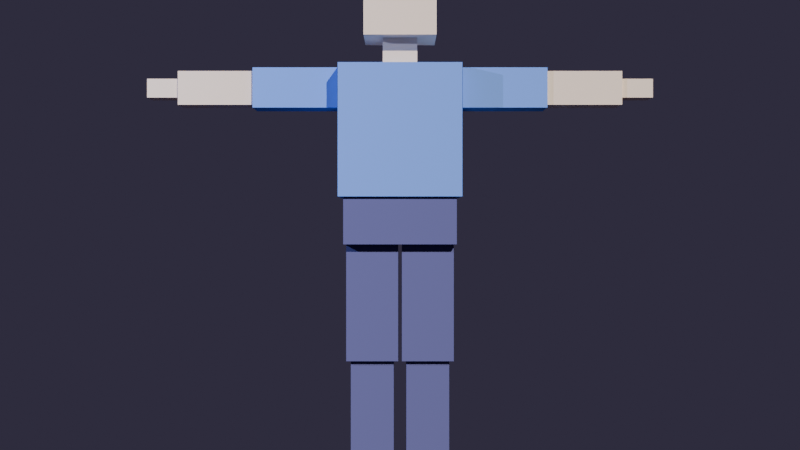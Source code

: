 # Source: character_lowpoly.blend  (saved by Blender 5.2.45; exported with 4.5.12 LTS)
import bpy
from mathutils import Matrix  # noqa: F401  (used for matrix-valued properties, if any)

bpy.ops.wm.read_factory_settings(use_empty=True)
scene = bpy.context.scene
scene.name = 'Scene'

# ---- collections
col_collection = bpy.data.collections.new('Collection'); scene.collection.children.link(col_collection)

# ---- materials (node trees are filled in below, after node groups)
mat_m_skin = bpy.data.materials.new('M_Skin')
mat_m_shirt = bpy.data.materials.new('M_Shirt')
mat_m_pants = bpy.data.materials.new('M_Pants')
mat_m_shoes = bpy.data.materials.new('M_Shoes')

# ---- material node trees
mat_m_skin.use_nodes = True; mat_m_skin.node_tree.nodes.clear()
_N = mat_m_skin.node_tree.nodes; _L = mat_m_skin.node_tree.links
n0 = _N.new('ShaderNodeBsdfPrincipled'); n0.name = 'Principled BSDF'; n0.location = (0, 0)
n0.inputs[0].default_value = (0.882, 0.718, 0.58, 1.0)
n0.inputs[2].default_value = 0.85
n0.inputs[10].default_value = 0.005
n0.inputs[13].default_value = 0.05
n1 = _N.new('ShaderNodeOutputMaterial'); n1.name = 'Material Output'; n1.location = (0, 0)
_L.new(n0.outputs[0], n1.inputs[0])
n1.is_active_output = True
mat_m_shirt.use_nodes = True; mat_m_shirt.node_tree.nodes.clear()
_N = mat_m_shirt.node_tree.nodes; _L = mat_m_shirt.node_tree.links
n0 = _N.new('ShaderNodeBsdfPrincipled'); n0.name = 'Principled BSDF'; n0.location = (0, 0)
n0.inputs[0].default_value = (0.18, 0.33, 0.82, 1.0)
n0.inputs[2].default_value = 0.85
n0.inputs[10].default_value = 0.005
n0.inputs[13].default_value = 0.05
n1 = _N.new('ShaderNodeOutputMaterial'); n1.name = 'Material Output'; n1.location = (0, 0)
_L.new(n0.outputs[0], n1.inputs[0])
n1.is_active_output = True
mat_m_pants.use_nodes = True; mat_m_pants.node_tree.nodes.clear()
_N = mat_m_pants.node_tree.nodes; _L = mat_m_pants.node_tree.links
n0 = _N.new('ShaderNodeBsdfPrincipled'); n0.name = 'Principled BSDF'; n0.location = (0, 0)
n0.inputs[0].default_value = (0.12, 0.12, 0.28, 1.0)
n0.inputs[2].default_value = 0.85
n0.inputs[10].default_value = 0.005
n0.inputs[13].default_value = 0.05
n1 = _N.new('ShaderNodeOutputMaterial'); n1.name = 'Material Output'; n1.location = (0, 0)
_L.new(n0.outputs[0], n1.inputs[0])
n1.is_active_output = True
mat_m_shoes.use_nodes = True; mat_m_shoes.node_tree.nodes.clear()
_N = mat_m_shoes.node_tree.nodes; _L = mat_m_shoes.node_tree.links
n0 = _N.new('ShaderNodeBsdfPrincipled'); n0.name = 'Principled BSDF'; n0.location = (0, 0)
n0.inputs[0].default_value = (0.082, 0.06, 0.04, 1.0)
n0.inputs[2].default_value = 0.85
n0.inputs[10].default_value = 0.005
n0.inputs[13].default_value = 0.05
n1 = _N.new('ShaderNodeOutputMaterial'); n1.name = 'Material Output'; n1.location = (0, 0)
_L.new(n0.outputs[0], n1.inputs[0])
n1.is_active_output = True

# ---- world
world_world = bpy.data.worlds.new('World'); scene.world = world_world
world_world.use_nodes = True; world_world.node_tree.nodes.clear()
_N = world_world.node_tree.nodes; _L = world_world.node_tree.links
n0 = _N.new('ShaderNodeBackground'); n0.name = 'Background'; n0.location = (0, 0)
n0.inputs[0].default_value = (0.07, 0.06, 0.11, 1.0)
n0.inputs[1].default_value = 0.5
n1 = _N.new('ShaderNodeOutputWorld'); n1.name = 'World Output'; n1.location = (0, 0)
_L.new(n0.outputs[0], n1.inputs[0])
n1.is_active_output = True
world_world.color = (0.05088, 0.05088, 0.05088)
world_world.sun_shadow_jitter_overblur = 0.0

# ---- cameras
cam_preview_cam = bpy.data.cameras.new('Preview_Cam')

# ---- lights
light_key_light = bpy.data.lights.new('Key_Light', 'SUN')
light_key_light.color = (1.0, 0.96, 0.89)
light_key_light.energy = 4.5
light_fill_light = bpy.data.lights.new('Fill_Light', 'POINT')
light_fill_light.color = (0.45, 0.55, 1.0)
light_fill_light.energy = 280.0
light_rim_light = bpy.data.lights.new('Rim_Light', 'POINT')
light_rim_light.color = (1.0, 0.75, 0.4)
light_rim_light.energy = 200.0

# ---- meshes
me_head_mesh = bpy.data.meshes.new('Head_mesh')
me_head_mesh.from_pydata([(-0.115, -0.105, 1.46), (0.115, -0.105, 1.46), (0.115, 0.105, 1.46), (-0.115, 0.105, 1.46), (-0.115, -0.105, 1.72), (0.115, -0.105, 1.72), (0.115, 0.105, 1.72), (-0.115, 0.105, 1.72), (-0.055, -0.052, 1.37), (0.055, -0.052, 1.37), (0.055, 0.052, 1.37), (-0.055, 0.052, 1.37), (-0.055, -0.052, 1.46), (0.055, -0.052, 1.46), (0.055, 0.052, 1.46), (-0.055, 0.052, 1.46), (-0.195, -0.128, 0.95), (0.195, -0.128, 0.95), (0.195, 0.128, 0.95), (-0.195, 0.128, 0.95), (-0.195, -0.128, 1.37), (0.195, -0.128, 1.37), (0.195, 0.128, 1.37), (-0.195, 0.128, 1.37), (-0.178, -0.118, 0.8), (0.178, -0.118, 0.8), (0.178, 0.118, 0.8), (-0.178, 0.118, 0.8), (-0.178, -0.118, 0.95), (0.178, -0.118, 0.95), (0.178, 0.118, 0.95), (-0.178, 0.118, 0.95), (0.2, -0.06, 1.235), (0.47, -0.06, 1.235), (0.47, 0.06, 1.235), (0.2, 0.06, 1.235), (0.2, -0.06, 1.363), (0.47, -0.06, 1.363), (0.47, 0.06, 1.363), (0.2, 0.06, 1.363), (0.47, -0.05, 1.245), (0.71, -0.05, 1.245), (0.71, 0.05, 1.245), (0.47, 0.05, 1.245), (0.47, -0.05, 1.353), (0.71, -0.05, 1.353), (0.71, 0.05, 1.353), (0.47, 0.05, 1.353), (0.71, -0.042, 1.269), (0.81, -0.042, 1.269), (0.81, 0.042, 1.269), (0.71, 0.042, 1.269), (0.71, -0.042, 1.329), (0.81, -0.042, 1.329), (0.81, 0.042, 1.329), (0.71, 0.042, 1.329), (-0.47, -0.06, 1.235), (-0.2, -0.06, 1.235), (-0.2, 0.06, 1.235), (-0.47, 0.06, 1.235), (-0.47, -0.06, 1.363), (-0.2, -0.06, 1.363), (-0.2, 0.06, 1.363), (-0.47, 0.06, 1.363), (-0.71, -0.05, 1.245), (-0.47, -0.05, 1.245), (-0.47, 0.05, 1.245), (-0.71, 0.05, 1.245), (-0.71, -0.05, 1.353), (-0.47, -0.05, 1.353), (-0.47, 0.05, 1.353), (-0.71, 0.05, 1.353), (-0.81, -0.042, 1.269), (-0.71, -0.042, 1.269), (-0.71, 0.042, 1.269), (-0.81, 0.042, 1.269), (-0.81, -0.042, 1.329), (-0.71, -0.042, 1.329), (-0.71, 0.042, 1.329), (-0.81, 0.042, 1.329), (0.006, -0.088, 0.43), (0.17, -0.088, 0.43), (0.17, 0.088, 0.43), (0.006, 0.088, 0.43), (0.006, -0.088, 0.8), (0.17, -0.088, 0.8), (0.17, 0.088, 0.8), (0.006, 0.088, 0.8), (0.02, -0.074, 0.07), (0.156, -0.074, 0.07), (0.156, 0.074, 0.07), (0.02, 0.074, 0.07), (0.02, -0.074, 0.43), (0.156, -0.074, 0.43), (0.156, 0.074, 0.43), (0.02, 0.074, 0.43), (0.026, -0.156, 0.0), (0.15, -0.156, 0.0), (0.15, 0.06, 0.0), (0.026, 0.06, 0.0), (0.026, -0.156, 0.07), (0.15, -0.156, 0.07), (0.15, 0.06, 0.07), (0.026, 0.06, 0.07), (-0.17, -0.088, 0.43), (-0.006, -0.088, 0.43), (-0.006, 0.088, 0.43), (-0.17, 0.088, 0.43), (-0.17, -0.088, 0.8), (-0.006, -0.088, 0.8), (-0.006, 0.088, 0.8), (-0.17, 0.088, 0.8), (-0.156, -0.074, 0.07), (-0.02, -0.074, 0.07), (-0.02, 0.074, 0.07), (-0.156, 0.074, 0.07), (-0.156, -0.074, 0.43), (-0.02, -0.074, 0.43), (-0.02, 0.074, 0.43), (-0.156, 0.074, 0.43), (-0.15, -0.156, 0.0), (-0.026, -0.156, 0.0), (-0.026, 0.06, 0.0), (-0.15, 0.06, 0.0), (-0.15, -0.156, 0.07), (-0.026, -0.156, 0.07), (-0.026, 0.06, 0.07), (-0.15, 0.06, 0.07)], [], [(0, 1, 2, 3), (7, 6, 5, 4), (0, 4, 5, 1), (2, 6, 7, 3), (0, 3, 7, 4), (1, 5, 6, 2), (8, 9, 10, 11), (15, 14, 13, 12), (8, 12, 13, 9), (10, 14, 15, 11), (8, 11, 15, 12), (9, 13, 14, 10), (16, 17, 18, 19), (23, 22, 21, 20), (16, 20, 21, 17), (18, 22, 23, 19), (16, 19, 23, 20), (17, 21, 22, 18), (24, 25, 26, 27), (31, 30, 29, 28), (24, 28, 29, 25), (26, 30, 31, 27), (24, 27, 31, 28), (25, 29, 30, 26), (32, 33, 34, 35), (39, 38, 37, 36), (32, 36, 37, 33), (34, 38, 39, 35), (32, 35, 39, 36), (33, 37, 38, 34), (40, 41, 42, 43), (47, 46, 45, 44), (40, 44, 45, 41), (42, 46, 47, 43), (40, 43, 47, 44), (41, 45, 46, 42), (48, 49, 50, 51), (55, 54, 53, 52), (48, 52, 53, 49), (50, 54, 55, 51), (48, 51, 55, 52), (49, 53, 54, 50), (56, 57, 58, 59), (63, 62, 61, 60), (56, 60, 61, 57), (58, 62, 63, 59), (56, 59, 63, 60), (57, 61, 62, 58), (64, 65, 66, 67), (71, 70, 69, 68), (64, 68, 69, 65), (66, 70, 71, 67), (64, 67, 71, 68), (65, 69, 70, 66), (72, 73, 74, 75), (79, 78, 77, 76), (72, 76, 77, 73), (74, 78, 79, 75), (72, 75, 79, 76), (73, 77, 78, 74), (80, 81, 82, 83), (87, 86, 85, 84), (80, 84, 85, 81), (82, 86, 87, 83), (80, 83, 87, 84), (81, 85, 86, 82), (88, 89, 90, 91), (95, 94, 93, 92), (88, 92, 93, 89), (90, 94, 95, 91), (88, 91, 95, 92), (89, 93, 94, 90), (96, 97, 98, 99), (103, 102, 101, 100), (96, 100, 101, 97), (98, 102, 103, 99), (96, 99, 103, 100), (97, 101, 102, 98), (104, 105, 106, 107), (111, 110, 109, 108), (104, 108, 109, 105), (106, 110, 111, 107), (104, 107, 111, 108), (105, 109, 110, 106), (112, 113, 114, 115), (119, 118, 117, 116), (112, 116, 117, 113), (114, 118, 119, 115), (112, 115, 119, 116), (113, 117, 118, 114), (120, 121, 122, 123), (127, 126, 125, 124), (120, 124, 125, 121), (122, 126, 127, 123), (120, 123, 127, 124), (121, 125, 126, 122)])
me_head_mesh.polygons.foreach_set('material_index', [0, 0, 0, 0, 0, 0, 0, 0, 0, 0, 0, 0, 1, 1, 1, 1, 1, 1, 2, 2, 2, 2, 2, 2, 1, 1, 1, 1, 1, 1, 0, 0, 0, 0, 0, 0, 0, 0, 0, 0, 0, 0, 1, 1, 1, 1, 1, 1, 0, 0, 0, 0, 0, 0, 0, 0, 0, 0, 0, 0, 2, 2, 2, 2, 2, 2, 2, 2, 2, 2, 2, 2, 3, 3, 3, 3, 3, 3, 2, 2, 2, 2, 2, 2, 2, 2, 2, 2, 2, 2, 3, 3, 3, 3, 3, 3])
me_head_mesh.materials.append(mat_m_skin)
me_head_mesh.materials.append(mat_m_shirt)
me_head_mesh.materials.append(mat_m_pants)
me_head_mesh.materials.append(mat_m_shoes)
me_head_mesh.update()

# ---- objects
ob_lowpolycharacter = bpy.data.objects.new('LowPolyCharacter', me_head_mesh)
ob_preview_cam = bpy.data.objects.new('Preview_Cam', cam_preview_cam)
ob_key_light = bpy.data.objects.new('Key_Light', light_key_light)
ob_fill_light = bpy.data.objects.new('Fill_Light', light_fill_light)
ob_rim_light = bpy.data.objects.new('Rim_Light', light_rim_light)

# ---- transforms, parenting, visibility, modifiers, constraints
ob_lowpolycharacter.location = (0.0, 0.0, 0.0)
ob_preview_cam.location = (0.0, -3.6, 0.86)
ob_preview_cam.rotation_euler = (1.571, 0.0, 0.0)
ob_key_light.location = (2.0, -3.0, 4.0)
ob_key_light.rotation_euler = (0.9599, 0.0, 0.5236)
ob_fill_light.location = (-2.5, -1.5, 2.0)
ob_rim_light.location = (0.5, 2.8, 2.5)

# ---- collection membership
scene.collection.objects.link(ob_lowpolycharacter)
scene.collection.objects.link(ob_preview_cam)
scene.collection.objects.link(ob_key_light)
scene.collection.objects.link(ob_fill_light)
scene.collection.objects.link(ob_rim_light)

# ---- scene / render settings (as saved in the file)
scene.camera = ob_preview_cam
scene.frame_start = 1; scene.frame_end = 250; scene.frame_set(1)
scene.render.engine = 'CYCLES'
scene.render.resolution_x = 1280
scene.render.resolution_y = 720
scene.render.bake_bias = 0.0
scene.render.bake_samples = 0
scene.render.compositor_device = 'GPU'
scene.cycles.samples = 64
scene.eevee.use_volume_custom_range = False
scene.eevee.fast_gi_thickness_near = 0.1
scene.eevee.fast_gi_thickness_far = 0.0
scene.eevee.ray_tracing_options.screen_trace_thickness = 0.1
bpy.context.view_layer.update()
